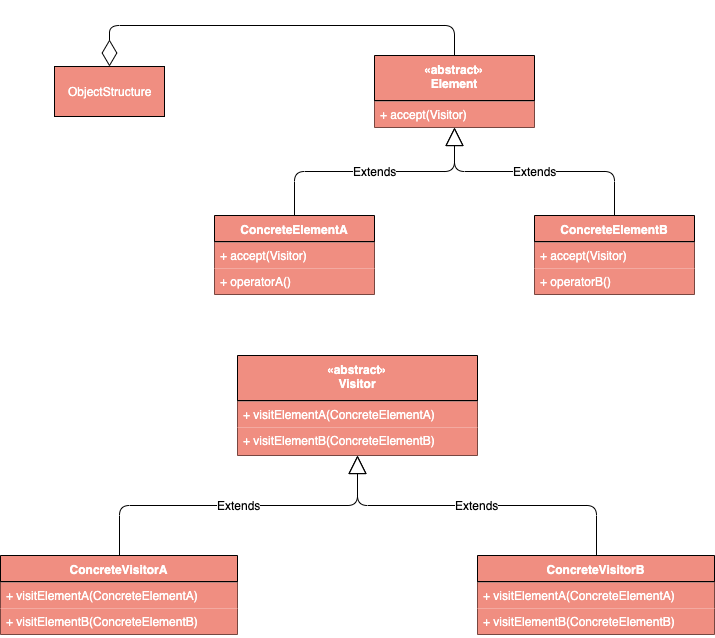

The diagram above was exported from draw.io. Its source (the exported page's mxGraphModel, read from the mxfile embedded in the PNG):
<mxGraphModel dx="1186" dy="741" grid="1" gridSize="10" guides="1" tooltips="1" connect="1" arrows="1" fold="1" page="1" pageScale="1" pageWidth="827" pageHeight="1169" math="0" shadow="0">
  <root>
    <mxCell id="0" />
    <mxCell id="1" parent="0" />
    <mxCell id="rRbahaIAyEc5S9YHmh0d-1" value="«abstract»&#10;Visitor" style="swimlane;fontStyle=1;align=center;verticalAlign=top;childLayout=stackLayout;horizontal=1;startSize=45;horizontalStack=0;resizeParent=1;resizeParentMax=0;resizeLast=0;collapsible=1;marginBottom=0;fillColor=#F08E81;fontColor=#FFFFFF;" vertex="1" parent="1">
      <mxGeometry x="293" y="410" width="240" height="100" as="geometry" />
    </mxCell>
    <mxCell id="rRbahaIAyEc5S9YHmh0d-3" value="" style="line;strokeWidth=1;fillColor=#F08E81;align=left;verticalAlign=middle;spacingTop=-1;spacingLeft=3;spacingRight=3;rotatable=0;labelPosition=right;points=[];portConstraint=eastwest;fontColor=#FFFFFF;" vertex="1" parent="rRbahaIAyEc5S9YHmh0d-1">
      <mxGeometry y="45" width="240" height="1" as="geometry" />
    </mxCell>
    <mxCell id="rRbahaIAyEc5S9YHmh0d-4" value="+ visitElementA(ConcreteElementA)" style="text;strokeColor=none;fillColor=#F08E81;align=left;verticalAlign=top;spacingLeft=4;spacingRight=4;overflow=hidden;rotatable=0;points=[[0,0.5],[1,0.5]];portConstraint=eastwest;fontColor=#FFFFFF;" vertex="1" parent="rRbahaIAyEc5S9YHmh0d-1">
      <mxGeometry y="46" width="240" height="26" as="geometry" />
    </mxCell>
    <mxCell id="rRbahaIAyEc5S9YHmh0d-6" value="+ visitElementB(ConcreteElementB)" style="text;strokeColor=none;fillColor=#F08E81;align=left;verticalAlign=top;spacingLeft=4;spacingRight=4;overflow=hidden;rotatable=0;points=[[0,0.5],[1,0.5]];portConstraint=eastwest;fontColor=#FFFFFF;" vertex="1" parent="rRbahaIAyEc5S9YHmh0d-1">
      <mxGeometry y="72" width="240" height="28" as="geometry" />
    </mxCell>
    <mxCell id="rRbahaIAyEc5S9YHmh0d-7" value="ConcreteVisitorA" style="swimlane;fontStyle=1;align=center;verticalAlign=top;childLayout=stackLayout;horizontal=1;startSize=26;horizontalStack=0;resizeParent=1;resizeParentMax=0;resizeLast=0;collapsible=1;marginBottom=0;fillColor=#F08E81;fontColor=#FFFFFF;" vertex="1" parent="1">
      <mxGeometry x="56" y="610" width="237" height="79" as="geometry" />
    </mxCell>
    <mxCell id="rRbahaIAyEc5S9YHmh0d-9" value="" style="line;strokeWidth=1;fillColor=#F08E81;align=left;verticalAlign=middle;spacingTop=-1;spacingLeft=3;spacingRight=3;rotatable=0;labelPosition=right;points=[];portConstraint=eastwest;fontColor=#FFFFFF;" vertex="1" parent="rRbahaIAyEc5S9YHmh0d-7">
      <mxGeometry y="26" width="237" height="1" as="geometry" />
    </mxCell>
    <mxCell id="rRbahaIAyEc5S9YHmh0d-10" value="+ visitElementA(ConcreteElementA)" style="text;strokeColor=none;fillColor=#F08E81;align=left;verticalAlign=top;spacingLeft=4;spacingRight=4;overflow=hidden;rotatable=0;points=[[0,0.5],[1,0.5]];portConstraint=eastwest;fontColor=#FFFFFF;" vertex="1" parent="rRbahaIAyEc5S9YHmh0d-7">
      <mxGeometry y="27" width="237" height="26" as="geometry" />
    </mxCell>
    <mxCell id="rRbahaIAyEc5S9YHmh0d-11" value="+ visitElementB(ConcreteElementB)" style="text;strokeColor=none;fillColor=#F08E81;align=left;verticalAlign=top;spacingLeft=4;spacingRight=4;overflow=hidden;rotatable=0;points=[[0,0.5],[1,0.5]];portConstraint=eastwest;fontColor=#FFFFFF;" vertex="1" parent="rRbahaIAyEc5S9YHmh0d-7">
      <mxGeometry y="53" width="237" height="26" as="geometry" />
    </mxCell>
    <mxCell id="rRbahaIAyEc5S9YHmh0d-16" value="«abstract»&#10;Element" style="swimlane;fontStyle=1;align=center;verticalAlign=top;childLayout=stackLayout;horizontal=1;startSize=45;horizontalStack=0;resizeParent=1;resizeParentMax=0;resizeLast=0;collapsible=1;marginBottom=0;fillColor=#F08E81;fontColor=#FFFFFF;" vertex="1" parent="1">
      <mxGeometry x="430" y="110" width="160" height="72" as="geometry" />
    </mxCell>
    <mxCell id="rRbahaIAyEc5S9YHmh0d-17" value="" style="line;strokeWidth=1;fillColor=#F08E81;align=left;verticalAlign=middle;spacingTop=-1;spacingLeft=3;spacingRight=3;rotatable=0;labelPosition=right;points=[];portConstraint=eastwest;fontColor=#FFFFFF;" vertex="1" parent="rRbahaIAyEc5S9YHmh0d-16">
      <mxGeometry y="45" width="160" height="1" as="geometry" />
    </mxCell>
    <mxCell id="rRbahaIAyEc5S9YHmh0d-18" value="+ accept(Visitor)" style="text;strokeColor=none;fillColor=#F08E81;align=left;verticalAlign=top;spacingLeft=4;spacingRight=4;overflow=hidden;rotatable=0;points=[[0,0.5],[1,0.5]];portConstraint=eastwest;fontColor=#FFFFFF;" vertex="1" parent="rRbahaIAyEc5S9YHmh0d-16">
      <mxGeometry y="46" width="160" height="26" as="geometry" />
    </mxCell>
    <mxCell id="rRbahaIAyEc5S9YHmh0d-20" value="ConcreteElementA" style="swimlane;fontStyle=1;align=center;verticalAlign=top;childLayout=stackLayout;horizontal=1;startSize=26;horizontalStack=0;resizeParent=1;resizeParentMax=0;resizeLast=0;collapsible=1;marginBottom=0;fillColor=#F08E81;fontColor=#FFFFFF;" vertex="1" parent="1">
      <mxGeometry x="270" y="270" width="160" height="79" as="geometry" />
    </mxCell>
    <mxCell id="rRbahaIAyEc5S9YHmh0d-21" value="" style="line;strokeWidth=1;fillColor=#F08E81;align=left;verticalAlign=middle;spacingTop=-1;spacingLeft=3;spacingRight=3;rotatable=0;labelPosition=right;points=[];portConstraint=eastwest;fontColor=#FFFFFF;" vertex="1" parent="rRbahaIAyEc5S9YHmh0d-20">
      <mxGeometry y="26" width="160" height="1" as="geometry" />
    </mxCell>
    <mxCell id="rRbahaIAyEc5S9YHmh0d-22" value="+ accept(Visitor)" style="text;strokeColor=none;fillColor=#F08E81;align=left;verticalAlign=top;spacingLeft=4;spacingRight=4;overflow=hidden;rotatable=0;points=[[0,0.5],[1,0.5]];portConstraint=eastwest;fontColor=#FFFFFF;" vertex="1" parent="rRbahaIAyEc5S9YHmh0d-20">
      <mxGeometry y="27" width="160" height="26" as="geometry" />
    </mxCell>
    <mxCell id="rRbahaIAyEc5S9YHmh0d-23" value="+ operatorA()" style="text;strokeColor=none;fillColor=#F08E81;align=left;verticalAlign=top;spacingLeft=4;spacingRight=4;overflow=hidden;rotatable=0;points=[[0,0.5],[1,0.5]];portConstraint=eastwest;fontColor=#FFFFFF;" vertex="1" parent="rRbahaIAyEc5S9YHmh0d-20">
      <mxGeometry y="53" width="160" height="26" as="geometry" />
    </mxCell>
    <mxCell id="rRbahaIAyEc5S9YHmh0d-24" value="ConcreteElementB" style="swimlane;fontStyle=1;align=center;verticalAlign=top;childLayout=stackLayout;horizontal=1;startSize=26;horizontalStack=0;resizeParent=1;resizeParentMax=0;resizeLast=0;collapsible=1;marginBottom=0;fillColor=#F08E81;fontColor=#FFFFFF;" vertex="1" parent="1">
      <mxGeometry x="590" y="270" width="160" height="79" as="geometry" />
    </mxCell>
    <mxCell id="rRbahaIAyEc5S9YHmh0d-25" value="" style="line;strokeWidth=1;fillColor=#F08E81;align=left;verticalAlign=middle;spacingTop=-1;spacingLeft=3;spacingRight=3;rotatable=0;labelPosition=right;points=[];portConstraint=eastwest;fontColor=#FFFFFF;" vertex="1" parent="rRbahaIAyEc5S9YHmh0d-24">
      <mxGeometry y="26" width="160" height="1" as="geometry" />
    </mxCell>
    <mxCell id="rRbahaIAyEc5S9YHmh0d-26" value="+ accept(Visitor)" style="text;strokeColor=none;fillColor=#F08E81;align=left;verticalAlign=top;spacingLeft=4;spacingRight=4;overflow=hidden;rotatable=0;points=[[0,0.5],[1,0.5]];portConstraint=eastwest;fontColor=#FFFFFF;" vertex="1" parent="rRbahaIAyEc5S9YHmh0d-24">
      <mxGeometry y="27" width="160" height="26" as="geometry" />
    </mxCell>
    <mxCell id="rRbahaIAyEc5S9YHmh0d-27" value="+ operatorB()" style="text;strokeColor=none;fillColor=#F08E81;align=left;verticalAlign=top;spacingLeft=4;spacingRight=4;overflow=hidden;rotatable=0;points=[[0,0.5],[1,0.5]];portConstraint=eastwest;fontColor=#FFFFFF;" vertex="1" parent="rRbahaIAyEc5S9YHmh0d-24">
      <mxGeometry y="53" width="160" height="26" as="geometry" />
    </mxCell>
    <mxCell id="rRbahaIAyEc5S9YHmh0d-32" value="ObjectStructure" style="html=1;fillColor=#F08E81;fontColor=#FFFFFF;" vertex="1" parent="1">
      <mxGeometry x="110" y="121" width="110" height="50" as="geometry" />
    </mxCell>
    <mxCell id="rRbahaIAyEc5S9YHmh0d-33" value="Extends" style="endArrow=block;endSize=16;endFill=0;html=1;fontColor=#000000;entryX=0.5;entryY=1;entryDx=0;entryDy=0;exitX=0.5;exitY=0;exitDx=0;exitDy=0;edgeStyle=orthogonalEdgeStyle;" edge="1" parent="1" source="rRbahaIAyEc5S9YHmh0d-20" target="rRbahaIAyEc5S9YHmh0d-16">
      <mxGeometry width="160" relative="1" as="geometry">
        <mxPoint x="50" y="390" as="sourcePoint" />
        <mxPoint x="210" y="390" as="targetPoint" />
      </mxGeometry>
    </mxCell>
    <mxCell id="rRbahaIAyEc5S9YHmh0d-35" value="Extends" style="endArrow=block;endSize=16;endFill=0;html=1;fontColor=#000000;entryX=0.5;entryY=1;entryDx=0;entryDy=0;entryPerimeter=0;exitX=0.5;exitY=0;exitDx=0;exitDy=0;edgeStyle=orthogonalEdgeStyle;" edge="1" parent="1" source="rRbahaIAyEc5S9YHmh0d-24" target="rRbahaIAyEc5S9YHmh0d-18">
      <mxGeometry width="160" relative="1" as="geometry">
        <mxPoint x="460" y="450" as="sourcePoint" />
        <mxPoint x="620" y="450" as="targetPoint" />
      </mxGeometry>
    </mxCell>
    <mxCell id="rRbahaIAyEc5S9YHmh0d-36" value="" style="endArrow=diamondThin;endFill=0;endSize=24;html=1;fontColor=#000000;entryX=0.5;entryY=0;entryDx=0;entryDy=0;exitX=0.5;exitY=0;exitDx=0;exitDy=0;edgeStyle=orthogonalEdgeStyle;" edge="1" parent="1" source="rRbahaIAyEc5S9YHmh0d-16" target="rRbahaIAyEc5S9YHmh0d-32">
      <mxGeometry width="160" relative="1" as="geometry">
        <mxPoint x="10" y="340" as="sourcePoint" />
        <mxPoint x="170" y="340" as="targetPoint" />
        <Array as="points">
          <mxPoint x="510" y="80" />
          <mxPoint x="165" y="80" />
        </Array>
      </mxGeometry>
    </mxCell>
    <mxCell id="rRbahaIAyEc5S9YHmh0d-37" value="Extends" style="endArrow=block;endSize=16;endFill=0;html=1;fontColor=#000000;entryX=0.5;entryY=1;entryDx=0;entryDy=0;exitX=0.5;exitY=0;exitDx=0;exitDy=0;edgeStyle=orthogonalEdgeStyle;" edge="1" parent="1" source="rRbahaIAyEc5S9YHmh0d-7" target="rRbahaIAyEc5S9YHmh0d-1">
      <mxGeometry width="160" relative="1" as="geometry">
        <mxPoint x="85" y="548" as="sourcePoint" />
        <mxPoint x="245" y="460" as="targetPoint" />
      </mxGeometry>
    </mxCell>
    <mxCell id="rRbahaIAyEc5S9YHmh0d-39" value="Extends" style="endArrow=block;endSize=16;endFill=0;html=1;fontColor=#000000;entryX=0.5;entryY=1;entryDx=0;entryDy=0;exitX=0.5;exitY=0;exitDx=0;exitDy=0;edgeStyle=orthogonalEdgeStyle;" edge="1" parent="1" source="rRbahaIAyEc5S9YHmh0d-40" target="rRbahaIAyEc5S9YHmh0d-1">
      <mxGeometry width="160" relative="1" as="geometry">
        <mxPoint x="573" y="610" as="sourcePoint" />
        <mxPoint x="760" y="530" as="targetPoint" />
      </mxGeometry>
    </mxCell>
    <mxCell id="rRbahaIAyEc5S9YHmh0d-40" value="ConcreteVisitorB" style="swimlane;fontStyle=1;align=center;verticalAlign=top;childLayout=stackLayout;horizontal=1;startSize=26;horizontalStack=0;resizeParent=1;resizeParentMax=0;resizeLast=0;collapsible=1;marginBottom=0;fillColor=#F08E81;fontColor=#FFFFFF;" vertex="1" parent="1">
      <mxGeometry x="533" y="610" width="237" height="79" as="geometry" />
    </mxCell>
    <mxCell id="rRbahaIAyEc5S9YHmh0d-41" value="" style="line;strokeWidth=1;fillColor=#F08E81;align=left;verticalAlign=middle;spacingTop=-1;spacingLeft=3;spacingRight=3;rotatable=0;labelPosition=right;points=[];portConstraint=eastwest;fontColor=#FFFFFF;" vertex="1" parent="rRbahaIAyEc5S9YHmh0d-40">
      <mxGeometry y="26" width="237" height="1" as="geometry" />
    </mxCell>
    <mxCell id="rRbahaIAyEc5S9YHmh0d-42" value="+ visitElementA(ConcreteElementA)" style="text;strokeColor=none;fillColor=#F08E81;align=left;verticalAlign=top;spacingLeft=4;spacingRight=4;overflow=hidden;rotatable=0;points=[[0,0.5],[1,0.5]];portConstraint=eastwest;fontColor=#FFFFFF;" vertex="1" parent="rRbahaIAyEc5S9YHmh0d-40">
      <mxGeometry y="27" width="237" height="26" as="geometry" />
    </mxCell>
    <mxCell id="rRbahaIAyEc5S9YHmh0d-43" value="+ visitElementB(ConcreteElementB)" style="text;strokeColor=none;fillColor=#F08E81;align=left;verticalAlign=top;spacingLeft=4;spacingRight=4;overflow=hidden;rotatable=0;points=[[0,0.5],[1,0.5]];portConstraint=eastwest;fontColor=#FFFFFF;" vertex="1" parent="rRbahaIAyEc5S9YHmh0d-40">
      <mxGeometry y="53" width="237" height="26" as="geometry" />
    </mxCell>
  </root>
</mxGraphModel>